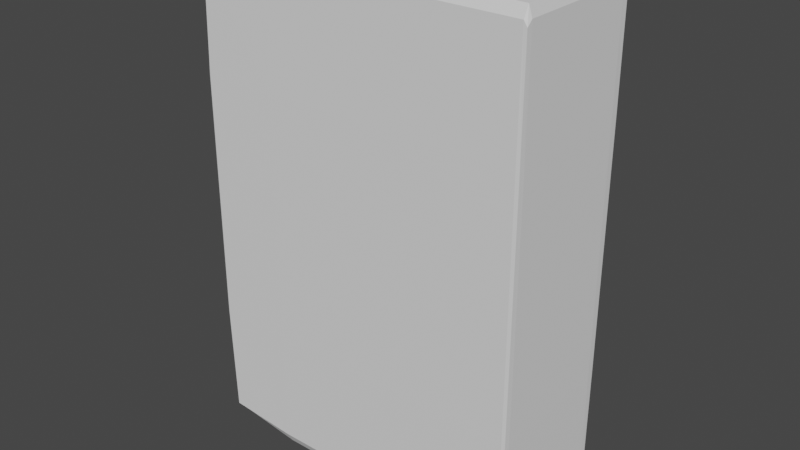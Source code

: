 # Source: Book_2.blend  (saved by Blender 4.3.34; exported with 4.5.12 LTS)
import bpy
from mathutils import Matrix  # noqa: F401  (used for matrix-valued properties, if any)

bpy.ops.wm.read_factory_settings(use_empty=True)
scene = bpy.context.scene
scene.name = 'Scene'

# ---- collections
col_collection = bpy.data.collections.new('Collection'); scene.collection.children.link(col_collection)

# ---- world
world_world = bpy.data.worlds.new('World'); scene.world = world_world
world_world.use_nodes = True; world_world.node_tree.nodes.clear()
_N = world_world.node_tree.nodes; _L = world_world.node_tree.links
n0 = _N.new('ShaderNodeOutputWorld'); n0.name = 'World Output'; n0.location = (300, 300)
n1 = _N.new('ShaderNodeBackground'); n1.name = 'Background'; n1.location = (10, 300)
n1.inputs[0].default_value = (0.05088, 0.05088, 0.05088, 1.0)
_L.new(n1.outputs[0], n0.inputs[0])
n0.is_active_output = True
world_world.color = (0.05088, 0.05088, 0.05088)
world_world.use_sun_shadow = False
world_world.sun_shadow_jitter_overblur = 0.0

# ---- meshes
me_cube_001 = bpy.data.meshes.new('Cube.001')
me_cube_001.from_pydata([(0.002188, -0.4159, -1.0), (0.002188, -0.4159, 1.0), (0.002188, -0.3205, -1.0), (0.002188, -0.3205, 1.0), (1.313, -0.4159, -1.0), (1.313, -0.4159, 1.0), (1.313, -0.3205, -1.0), (1.313, -0.3205, 1.0), (1.373, -0.3205, 1.0), (1.373, -0.3205, -1.0), (1.373, -0.4159, -1.0), (1.373, -0.4159, 1.0), (1.313, 0.0118, 1.0), (1.313, 0.0118, -1.0), (1.373, 0.0118, 1.0), (1.373, 0.0118, -1.0), (1.313, 0.1414, 1.0), (1.313, 0.1414, -1.0), (1.373, 0.1414, 1.0), (1.373, 0.1414, -1.0), (0.002188, 0.0118, 1.0), (0.002188, 0.0118, -1.0), (0.002188, 0.1414, 1.0), (0.002188, 0.1414, -1.0)], [], [(0, 1, 3, 2), (2, 3, 7, 6), (7, 5, 11, 8), (4, 5, 1, 0), (2, 6, 4, 0), (7, 3, 1, 5), (9, 8, 11, 10), (8, 9, 15, 14), (5, 4, 10, 11), (4, 6, 9, 10), (15, 13, 17, 19), (6, 7, 12, 13), (7, 8, 14, 12), (9, 6, 13, 15), (17, 16, 18, 19), (14, 15, 19, 18), (12, 14, 18, 16), (17, 13, 21, 23), (21, 20, 22, 23), (16, 17, 23, 22), (12, 16, 22, 20), (13, 12, 20, 21)])
_k = {(0, 2): 0.55336, (0, 1): 0.55336, (1, 3): 0.55336, (2, 3): 0.55336, (2, 6): 0.55336, (3, 7): 0.55336, (6, 7): 0.55336, (4, 6): 0.55336, (5, 7): 0.55336, (4, 5): 0.55336, (0, 4): 0.55336, (1, 5): 0.55336, (8, 9): 0.55336, (9, 10): 0.99518, (8, 11): 0.55336, (10, 11): 0.55336, (5, 11): 0.55336, (7, 8): 0.55336, (6, 9): 0.55336, (4, 10): 0.55336, (12, 13): 0.55336, (14, 15): 0.55336, (12, 14): 0.55336, (13, 15): 0.55336, (9, 15): 0.99518, (8, 14): 0.55336, (7, 12): 0.55336, (6, 13): 0.55336, (16, 17): 0.55336, (18, 19): 0.55336, (16, 18): 0.55336, (17, 19): 0.55336, (13, 17): 0.55336, (15, 19): 0.99518, (14, 18): 0.55336, (12, 16): 0.55336, (20, 21): 0.55336, (22, 23): 0.55336, (21, 23): 0.55336, (20, 22): 0.55336, (13, 21): 0.55336, (17, 23): 0.55336, (16, 22): 0.55336, (12, 20): 0.55336}
me_cube_001.attributes.new('crease_edge', 'FLOAT', 'EDGE').data.foreach_set('value', [_k.get((min(e.vertices), max(e.vertices)), 0.0) for e in me_cube_001.edges])
_uv = me_cube_001.uv_layers.new(name='UVMap')
_uv.uv.foreach_set('vector', [0.375, 0.0, 0.625, 0.0, 0.625, 0.25, 0.375, 0.25, 0.375, 0.25, 0.625, 0.25, 0.625, 0.5, 0.375, 0.5, 0.625, 0.5, 0.625, 0.75, 0.625, 0.75, 0.625, 0.5, 0.375, 0.75, 0.625, 0.75, 0.625, 1.0, 0.375, 1.0, 0.125, 0.5, 0.375, 0.5, 0.375, 0.75, 0.125, 0.75, 0.625, 0.5, 0.875, 0.5, 0.875, 0.75, 0.625, 0.75, 0.375, 0.5, 0.625, 0.5, 0.625, 0.75, 0.375, 0.75, 0.625, 0.5, 0.375, 0.5, 0.375, 0.5, 0.625, 0.5, 0.625, 0.75, 0.375, 0.75, 0.375, 0.75, 0.625, 0.75, 0.375, 0.75, 0.375, 0.5, 0.375, 0.5, 0.375, 0.75, 0.375, 0.5, 0.375, 0.5, 0.375, 0.5, 0.375, 0.5, 0.375, 0.5, 0.625, 0.5, 0.625, 0.5, 0.375, 0.5, 0.625, 0.5, 0.625, 0.5, 0.625, 0.5, 0.625, 0.5, 0.375, 0.5, 0.375, 0.5, 0.375, 0.5, 0.375, 0.5, 0.375, 0.5, 0.625, 0.5, 0.625, 0.5, 0.375, 0.5, 0.625, 0.5, 0.375, 0.5, 0.375, 0.5, 0.625, 0.5, 0.625, 0.5, 0.625, 0.5, 0.625, 0.5, 0.625, 0.5, 0.375, 0.5, 0.375, 0.5, 0.375, 0.5, 0.375, 0.5, 0.375, 0.5, 0.625, 0.5, 0.625, 0.5, 0.375, 0.5, 0.625, 0.5, 0.375, 0.5, 0.375, 0.5, 0.625, 0.5, 0.625, 0.5, 0.625, 0.5, 0.625, 0.5, 0.625, 0.5, 0.375, 0.5, 0.625, 0.5, 0.625, 0.5, 0.375, 0.5])
me_cube_001.update()
me_cube_002 = bpy.data.meshes.new('Cube.002')
me_cube_002.from_pydata([(-0.6232, -0.1722, -0.9523), (-0.6232, -0.1722, 0.9606), (-0.6232, 0.1752, -0.9523), (-0.6232, 0.1571, 0.9606), (0.6178, -0.1722, -0.9523), (0.6178, -0.1722, 0.9606), (0.6178, 0.1752, -0.9523), (0.6178, 0.1752, 0.9606)], [], [(0, 1, 3, 2), (2, 3, 7, 6), (6, 7, 5, 4), (4, 5, 1, 0), (2, 6, 4, 0), (7, 3, 1, 5)])
_uv = me_cube_002.uv_layers.new(name='UVMap')
_uv.uv.foreach_set('vector', [0.375, 0.0, 0.625, 0.0, 0.625, 0.25, 0.375, 0.25, 0.375, 0.25, 0.625, 0.25, 0.625, 0.5, 0.375, 0.5, 0.375, 0.5, 0.625, 0.5, 0.625, 0.75, 0.375, 0.75, 0.375, 0.75, 0.625, 0.75, 0.625, 1.0, 0.375, 1.0, 0.125, 0.5, 0.375, 0.5, 0.375, 0.75, 0.125, 0.75, 0.625, 0.5, 0.875, 0.5, 0.875, 0.75, 0.625, 0.75])
me_cube_002.update()

# ---- objects
ob_book_2_cover = bpy.data.objects.new('Book_2_Cover', me_cube_001)
ob_book_2_pages = bpy.data.objects.new('Book_2_Pages', me_cube_002)

# ---- transforms, parenting, visibility, modifiers, constraints
ob_book_2_cover.location = (-0.002575, 0.1429, -8.349e-09)
_m = ob_book_2_cover.modifiers.new('Subdivision', 'SUBSURF')
_m.levels = 2
ob_book_2_pages.location = (0.7035, 0.0, 0.0)

# ---- collection membership
col_collection.objects.link(ob_book_2_cover)
col_collection.objects.link(ob_book_2_pages)

# ---- scene / render settings (as saved in the file)
scene.frame_start = 1; scene.frame_end = 250; scene.frame_set(1)
scene.render.engine = 'BLENDER_EEVEE_NEXT'
scene.cycles.sampling_pattern = 'TABULATED_SOBOL'
scene.cycles.use_light_tree = False
scene.view_settings.view_transform = 'Filmic'
bpy.context.view_layer.update()

# ---- added for rendering (the .blend has no active camera and no usable light): camera, sun
cam_auto = bpy.data.cameras.new('AutoCamera')
cam_auto.lens = 50.0
cam_auto.sensor_width = 36.0
cam_auto.clip_end = 1000.0
ob_auto_camera = bpy.data.objects.new('AutoCamera', cam_auto)
scene.collection.objects.link(ob_auto_camera)
ob_auto_camera.location = (2.9873, -2.75683, 1.84167)
ob_auto_camera.rotation_euler = (1.09748, -7.21219e-08, 0.694738)
scene.camera = ob_auto_camera
light_auto_sun = bpy.data.lights.new('AutoSun', 'SUN')
light_auto_sun.energy = 3.0
light_auto_sun.angle = 0.0523599
ob_auto_sun = bpy.data.objects.new('AutoSun', light_auto_sun)
scene.collection.objects.link(ob_auto_sun)
ob_auto_sun.rotation_euler = (0.872665, 0.174533, 0.523599)
bpy.context.view_layer.update()
